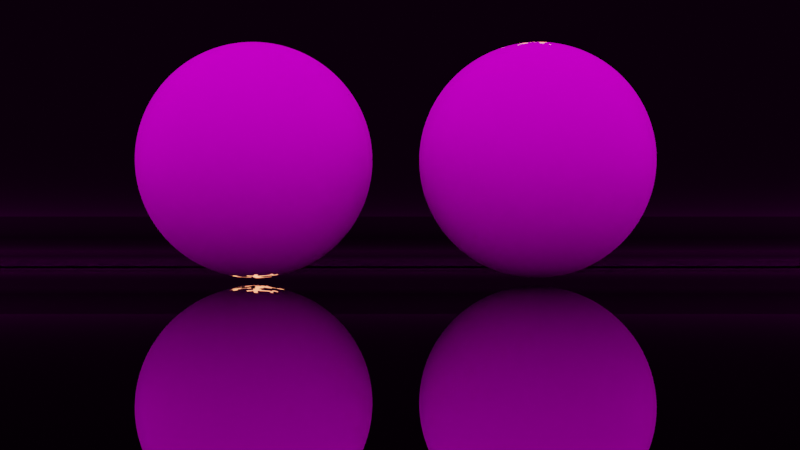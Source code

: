 # Source: teleportation.blend  (saved by Blender 2.93.10; exported with 4.5.12 LTS)
import bpy
from mathutils import Matrix  # noqa: F401  (used for matrix-valued properties, if any)

bpy.ops.wm.read_factory_settings(use_empty=True)
scene = bpy.context.scene
scene.name = 'Scene'

# ---- collections
col_collection = bpy.data.collections.new('Collection'); scene.collection.children.link(col_collection)
col_mesh = bpy.data.collections.new('Mesh'); scene.collection.children.link(col_mesh)
col_rig = bpy.data.collections.new('Rig'); scene.collection.children.link(col_rig)
col_collision = bpy.data.collections.new('Collision'); scene.collection.children.link(col_collision)
col_extras = bpy.data.collections.new('Extras'); scene.collection.children.link(col_extras)

# ---- images (referenced by path relative to the original .blend; pixels are not part of the script)
import os
ASSET_DIR = os.environ.get("B2B_ASSET_DIR", "")  # directory of the original .blend (textures are referenced by path, not embedded)
HERE = os.path.dirname(os.path.abspath(__file__))  # packed textures are extracted next to this script under _unpacked/

def load_image(name, relpath, width, height, colorspace="sRGB"):
    """Load a texture the original file referenced (path relative to the .blend, or extracted next to this script)."""
    p = next((c for c in (os.path.join(HERE, relpath), os.path.join(ASSET_DIR, relpath)) if relpath and os.path.exists(c)), "")
    if p:
        img = bpy.data.images.load(p, check_existing=True)
        img.name = name
    else:  # same state as the original file: an image datablock whose file is absent (Cycles renders it pink)
        img = bpy.data.images.new(name, width, height)
        img.source = "FILE"
        img.filepath = "//" + (relpath or name)
    img.colorspace_settings.name = colorspace
    return img
img_colorful_studio_2k_hdr = load_image('colorful_studio_2k.hdr', 'colorful_studio_2k.hdr', 1024, 1024, 'Linear Rec.709')

# ---- materials (node trees are filled in below, after node groups)
mat_procedural_teleport = bpy.data.materials.new('Procedural_Teleport')
mat_procedural_teleport.displacement_method = 'DISPLACEMENT'
mat_procedural_teleport.alpha_threshold = 0.0
mat_procedural_teleport.line_color = (0.0, 0.0, 0.0, 1.0)
mat_backdrop = bpy.data.materials.new('Backdrop')

# ---- node groups
ng_nodegroup_002 = bpy.data.node_groups.new('NodeGroup.002', 'ShaderNodeTree')
_s = ng_nodegroup_002.interface.new_socket(name='Vector', in_out='OUTPUT', socket_type='NodeSocketVector')
_s.min_value = 0.0
_s.max_value = 0.0
_s = ng_nodegroup_002.interface.new_socket(name='Vector', in_out='INPUT', socket_type='NodeSocketVector')
_s.min_value = 0.0
_s.max_value = -1e+04
_N = ng_nodegroup_002.nodes; _L = ng_nodegroup_002.links
n0 = _N.new('NodeFrame'); n0.name = 'Frame'; n0.location = (-292, 253)
n0.label = 'Make a Sphere'
n0.width = 725
n0.label_size = 19
n1 = _N.new('NodeFrame'); n1.name = 'Frame.001'; n1.location = (-174, -13)
n1.label = 'Make a Sphere #2'
n1.width = 504
n1.label_size = 19
n2 = _N.new('NodeReroute'); n2.name = 'Reroute'; n2.location = (-317, -25)
n2.width = 16
n2.socket_idname = 'NodeSocketVector'
n3 = _N.new('NodeGroupInput'); n3.name = 'Group Input'; n3.location = (-517, 0)
n4 = _N.new('NodeGroupOutput'); n4.name = 'Group Output'; n4.location = (507, 0)
n5 = _N.new('ShaderNodeVectorMath'); n5.name = 'Vector Math'; n5.location = (30, -33)
n5.operation = 'LENGTH'
n6 = _N.new('ShaderNodeVectorMath'); n6.name = 'Vector Math.001'; n6.location = (384, -30)
n6.operation = 'SCALE'
n7 = _N.new('ShaderNodeMath'); n7.name = 'Math'; n7.location = (214, -33)
n7.operation = 'DIVIDE'
n7.inputs[0].default_value = 1.0
n7.inputs[2].default_value = 0.0
n8 = _N.new('ShaderNodeVectorMath'); n8.name = 'Vector Math.002'; n8.location = (555, -45)
n8.operation = 'SUBTRACT'
n9 = _N.new('NodeReroute'); n9.name = 'Reroute.001'; n9.location = (76, -170)
n9.width = 16
n9.socket_idname = 'NodeSocketVector'
n10 = _N.new('ShaderNodeVectorMath'); n10.name = 'Vector Math.003'; n10.location = (163, -39)
n10.operation = 'NORMALIZE'
n11 = _N.new('ShaderNodeVectorMath'); n11.name = 'Vector Math.006'; n11.location = (334, -30)
n11.label = 'Separate Spheres'
n11.operation = 'SCALE'
n12 = _N.new('ShaderNodeSeparateXYZ'); n12.name = 'Separate XYZ'; n12.location = (30, -226)
n13 = _N.new('ShaderNodeMath'); n13.name = 'Math.001'; n13.location = (201, -215)
n13.operation = 'ABSOLUTE'
n13.inputs[2].default_value = 0.0
n5.parent = n0
n6.parent = n0
n7.parent = n0
n8.parent = n0
n9.parent = n0
n10.parent = n1
n11.parent = n1
n12.parent = n1
n13.parent = n1
_L.new(n3.outputs[0], n2.inputs[0])
_L.new(n11.outputs[0], n4.inputs[0])
_L.new(n2.outputs[0], n5.inputs[0])
_L.new(n5.outputs[1], n7.inputs[1])
_L.new(n7.outputs[0], n6.inputs[3])
_L.new(n9.outputs[0], n6.inputs[0])
_L.new(n6.outputs[0], n8.inputs[0])
_L.new(n9.outputs[0], n8.inputs[1])
_L.new(n10.outputs[0], n11.inputs[0])
_L.new(n2.outputs[0], n9.inputs[0])
_L.new(n10.outputs[0], n12.inputs[0])
_L.new(n12.outputs[0], n13.inputs[0])
_L.new(n13.outputs[0], n11.inputs[3])
_L.new(n2.outputs[0], n10.inputs[0])
n4.is_active_output = True
ng_nodegroup_001 = bpy.data.node_groups.new('NodeGroup.001', 'ShaderNodeTree')
_s = ng_nodegroup_001.interface.new_socket(name='Vector', in_out='OUTPUT', socket_type='NodeSocketVector')
_s.min_value = 0.0
_s.max_value = 0.0
_N = ng_nodegroup_001.nodes; _L = ng_nodegroup_001.links
n0 = _N.new('NodeFrame'); n0.name = 'Frame'; n0.location = (7, 25)
n0.label = 'Generated to Object'
n0.width = 371
n0.label_size = 19
n1 = _N.new('ShaderNodeTexCoord'); n1.name = 'Texture Coordinate'; n1.location = (-209, 20)
n2 = _N.new('NodeGroupInput'); n2.name = 'Group Input'; n2.location = (-409, 0)
n3 = _N.new('NodeGroupOutput'); n3.name = 'Group Output'; n3.location = (429, 0)
n4 = _N.new('ShaderNodeVectorMath'); n4.name = 'Vector Math.001'; n4.location = (201, -50)
n4.operation = 'SCALE'
n4.inputs[1].default_value = (2.0, 2.0, 2.0)
n4.inputs[3].default_value = 2.0
n5 = _N.new('ShaderNodeVectorMath'); n5.name = 'Vector Math'; n5.location = (30, -30)
n5.inputs[1].default_value = (-0.5, -0.5, -0.5)
n4.parent = n0
n5.parent = n0
_L.new(n4.outputs[0], n3.inputs[0])
_L.new(n1.outputs[0], n5.inputs[0])
_L.new(n5.outputs[0], n4.inputs[0])
n3.is_active_output = True
ng_nodegroup_003 = bpy.data.node_groups.new('NodeGroup.003', 'ShaderNodeTree')
_s = ng_nodegroup_003.interface.new_socket(name='Vector', in_out='OUTPUT', socket_type='NodeSocketVector')
_s.min_value = 0.0
_s.max_value = 0.0
_s = ng_nodegroup_003.interface.new_socket(name='Strand', in_out='OUTPUT', socket_type='NodeSocketFloat')
_s.min_value = 0.0
_s.max_value = 0.0
_s = ng_nodegroup_003.interface.new_socket(name='Vector', in_out='INPUT', socket_type='NodeSocketVector')
_s.min_value = 0.0
_s.max_value = -1e+04
_s = ng_nodegroup_003.interface.new_socket(name='Value', in_out='INPUT', socket_type='NodeSocketFloat')
_s.default_value = 0.5
_s.min_value = -1e+04
_s.max_value = 1e+04
_s = ng_nodegroup_003.interface.new_socket(name='Color2', in_out='INPUT', socket_type='NodeSocketColor')
_s.default_value = (0.5, 0.5, 0.5, 1.0)
_s = ng_nodegroup_003.interface.new_socket(name='Threshold', in_out='INPUT', socket_type='NodeSocketFloat')
_s.min_value = -1e+04
_s.max_value = 1e+04
_N = ng_nodegroup_003.nodes; _L = ng_nodegroup_003.links
n0 = _N.new('NodeFrame'); n0.name = 'Frame'; n0.location = (-422, 282)
n0.label = 'Separate the Balls'
n0.width = 375
n0.label_size = 19
n1 = _N.new('ShaderNodeCombineXYZ'); n1.name = 'Combine XYZ'; n1.location = (422, 5)
n2 = _N.new('ShaderNodeMath'); n2.name = 'Math.001'; n2.location = (-411, -282)
n2.operation = 'MULTIPLY'
n2.inputs[1].default_value = -1.0
n2.inputs[2].default_value = 0.0
n3 = _N.new('ShaderNodeMix'); n3.name = 'Mix'; n3.location = (34, 70)
n3.data_type = 'RGBA'
n4 = _N.new('ShaderNodeMath'); n4.name = 'Math'; n4.location = (205, -222)
n4.operation = 'GREATER_THAN'
n4.inputs[2].default_value = 0.0
n5 = _N.new('ShaderNodeSeparateXYZ'); n5.name = 'Separate XYZ'; n5.location = (30, -234)
n6 = _N.new('ShaderNodeMath'); n6.name = 'Math.002'; n6.location = (203, -30)
n6.label = 'Transparent Shader Area'
n6.operation = 'COMPARE'
n6.inputs[1].default_value = 0.0
n6.inputs[2].default_value = 5e-05
n7 = _N.new('NodeGroupInput'); n7.name = 'Group Input'; n7.location = (-622, 0)
n8 = _N.new('NodeGroupOutput'); n8.name = 'Group Output'; n8.location = (612, 0)
n4.parent = n0
n5.parent = n0
n6.parent = n0
_L.new(n7.outputs[0], n5.inputs[0])
_L.new(n7.outputs[1], n2.inputs[0])
_L.new(n7.outputs[2], n3.inputs[7])
_L.new(n1.outputs[0], n8.inputs[0])
_L.new(n6.outputs[0], n8.inputs[1])
_L.new(n7.outputs[3], n4.inputs[1])
_L.new(n5.outputs[0], n4.inputs[0])
_L.new(n3.outputs[2], n1.inputs[0])
_L.new(n2.outputs[0], n3.inputs[6])
_L.new(n4.outputs[0], n3.inputs[0])
_L.new(n5.outputs[0], n6.inputs[0])
n8.is_active_output = True
ng_nodegroup_004 = bpy.data.node_groups.new('NodeGroup.004', 'ShaderNodeTree')
_s = ng_nodegroup_004.interface.new_socket(name='Vector', in_out='OUTPUT', socket_type='NodeSocketVector')
_s.min_value = 0.0
_s.max_value = 0.0
_s = ng_nodegroup_004.interface.new_socket(name='Vector', in_out='OUTPUT', socket_type='NodeSocketVector')
_s.min_value = 0.0
_s.max_value = 0.0
_s = ng_nodegroup_004.interface.new_socket(name='Vector', in_out='OUTPUT', socket_type='NodeSocketVector')
_s.min_value = 0.0
_s.max_value = 0.0
_s = ng_nodegroup_004.interface.new_socket(name='Strand', in_out='OUTPUT', socket_type='NodeSocketFloat')
_s.min_value = 0.0
_s.max_value = 0.0
_s = ng_nodegroup_004.interface.new_socket(name='Value', in_out='OUTPUT', socket_type='NodeSocketFloat')
_s.min_value = 0.0
_s.max_value = 0.0
_s = ng_nodegroup_004.interface.new_socket(name='Color', in_out='OUTPUT', socket_type='NodeSocketColor')
_s.default_value = (0.0, 0.0, 0.0, 0.0)
_s = ng_nodegroup_004.interface.new_socket(name='Separation Value', in_out='INPUT', socket_type='NodeSocketFloat')
_s.default_value = 0.5
_s.min_value = -1e+04
_s.max_value = 1e+04
_s = ng_nodegroup_004.interface.new_socket(name='Threshold Value', in_out='INPUT', socket_type='NodeSocketFloat')
_s.min_value = -1e+04
_s.max_value = 1e+04
_s = ng_nodegroup_004.interface.new_socket(name='Control Teleport', in_out='INPUT', socket_type='NodeSocketFloat')
_s.default_value = 1.0
_s.min_value = 0.0
_s.max_value = 1.5
_s = ng_nodegroup_004.interface.new_socket(name='Noise Factor', in_out='INPUT', socket_type='NodeSocketFloat')
_s.subtype = 'FACTOR'
_s.default_value = 0.1733
_s.min_value = 0.0
_s.max_value = 1.0
_s = ng_nodegroup_004.interface.new_socket(name='Noise Type', in_out='INPUT', socket_type='NodeSocketFloat')
_s.subtype = 'FACTOR'
_s.default_value = 1.0
_s.min_value = 0.0
_s.max_value = 1.0
_s = ng_nodegroup_004.interface.new_socket(name='Noise Detail', in_out='INPUT', socket_type='NodeSocketFloat')
_s.default_value = 30.0
_s.min_value = -1000.0
_s.max_value = 1000.0
_N = ng_nodegroup_004.nodes; _L = ng_nodegroup_004.links
n0 = _N.new('NodeFrame'); n0.name = 'Frame.001'; n0.location = (839, 38)
n0.label = 'Ring-Mask'
n0.width = 410
n0.label_size = 19
n1 = _N.new('NodeFrame'); n1.name = 'Frame.004'; n1.location = (1078, -256)
n1.label = 'Final Tranparency'
n1.width = 454
n2 = _N.new('NodeFrame'); n2.name = 'Frame'; n2.location = (-1360, 851)
n2.label = 'Vector Displacement'
n2.width = 456
n2.label_size = 19
n3 = _N.new('NodeFrame'); n3.name = 'Frame.003'; n3.location = (28, -256)
n3.label = 'Overlap-Mask'
n3.width = 955
n3.label_size = 19
n4 = _N.new('NodeReroute'); n4.name = 'Reroute.001'; n4.location = (-485, 368)
n4.width = 16
n4.socket_idname = 'NodeSocketVector'
n5 = _N.new('NodeReroute'); n5.name = 'Reroute.002'; n5.location = (251, -496)
n5.width = 16
n5.socket_idname = 'NodeSocketFloat'
n6 = _N.new('ShaderNodeValue'); n6.name = 'Value.002'; n6.location = (-183, -441)
n6.label = 'Control Teleport'
n6.outputs[0].default_value = 0.38
n7 = _N.new('ShaderNodeSeparateXYZ'); n7.name = 'Separate XYZ'; n7.location = (30, -77)
n8 = _N.new('ShaderNodeMath'); n8.name = 'Math'; n8.location = (240, -30)
n8.operation = 'COMPARE'
n8.inputs[2].default_value = 0.02
n9 = _N.new('NodeReroute'); n9.name = 'Reroute.003'; n9.location = (961, -391)
n9.width = 16
n9.socket_idname = 'NodeSocketFloat'
n10 = _N.new('ShaderNodeValue'); n10.name = 'Value.004'; n10.location = (-179, -754)
n10.label = 'Noise Type'
n10.outputs[0].default_value = 1.0
n11 = _N.new('ShaderNodeMath'); n11.name = 'Math.003'; n11.location = (30, -30)
n11.operation = 'GREATER_THAN'
n11.inputs[2].default_value = 0.0
n12 = _N.new('ShaderNodeMath'); n12.name = 'Math.004'; n12.location = (30, -220)
n12.operation = 'LESS_THAN'
n12.inputs[2].default_value = 0.0
n13 = _N.new('ShaderNodeMix'); n13.name = 'Mix.002'; n13.location = (284, -69)
n13.data_type = 'RGBA'
n14 = _N.new('NodeGroupOutput'); n14.name = 'Group Output'; n14.location = (1582, 0)
n15 = _N.new('ShaderNodeValue'); n15.name = 'Value.005'; n15.location = (-177, -853)
n15.label = 'Noise Detail'
n15.outputs[0].default_value = 50.0
n16 = _N.new('ShaderNodeGroup'); n16.name = 'Group.001'; n16.location = (286, -30)
n16.label = 'Spheres'
n16.node_tree = ng_nodegroup_002
n17 = _N.new('ShaderNodeGroup'); n17.name = 'Group'; n17.location = (30, -130)
n17.label = 'Coordinates'
n17.node_tree = ng_nodegroup_001
n18 = _N.new('NodeReroute'); n18.name = 'Reroute'; n18.location = (248, -171)
n18.width = 16
n18.socket_idname = 'NodeSocketVector'
n19 = _N.new('ShaderNodeValue'); n19.name = 'Value'; n19.location = (33, -239)
n19.label = 'Separation Value'
n19.outputs[0].default_value = 4.8
n20 = _N.new('ShaderNodeValue'); n20.name = 'Value.001'; n20.location = (32, -339)
n20.label = 'Threshold Value'
n20.outputs[0].default_value = 0.0
n21 = _N.new('ShaderNodeGroup'); n21.name = 'Group.002'; n21.location = (280, -226)
n21.label = 'Separating Spheres'
n21.node_tree = ng_nodegroup_003
n22 = _N.new('ShaderNodeValue'); n22.name = 'Value.003'; n22.location = (-181, -586)
n22.label = 'Noise Factor'
n22.outputs[0].default_value = 0.05
n23 = _N.new('NodeReroute'); n23.name = 'Reroute.004'; n23.location = (329, -617)
n23.width = 16
n23.socket_idname = 'NodeSocketFloat'
n24 = _N.new('NodeGroupInput'); n24.name = 'Group Input'; n24.location = (-1740, -112)
n25 = _N.new('ShaderNodeMix'); n25.name = 'Mix.001'; n25.location = (785, -43)
n25.data_type = 'RGBA'
n25.blend_type = 'LINEAR_LIGHT'
n26 = _N.new('ShaderNodeMix'); n26.name = 'Mix.003'; n26.location = (656, -344)
n26.data_type = 'RGBA'
n26.blend_type = 'LINEAR_LIGHT'
n27 = _N.new('ShaderNodeTexVoronoi'); n27.name = 'Voronoi Texture'; n27.location = (466, -478)
n27.distance = 'CHEBYCHEV'
n28 = _N.new('ShaderNodeTexNoise'); n28.name = 'Noise Texture'; n28.location = (467, -239)
n28.inputs[3].default_value = 8.0
n28.inputs[4].default_value = 0.7
n28.inputs[8].default_value = 0.75
n29 = _N.new('ShaderNodeMath'); n29.name = 'Math.001'; n29.location = (219, -30)
n29.operation = 'GREATER_THAN'
n29.inputs[1].default_value = 0.0
n29.inputs[2].default_value = 0.0
n30 = _N.new('ShaderNodeSeparateXYZ'); n30.name = 'Separate XYZ.001'; n30.location = (30, -32)
n31 = _N.new('ShaderNodeMix'); n31.name = 'Mix'; n31.location = (474, -42)
n31.data_type = 'RGBA'
n32 = _N.new('ShaderNodeMath'); n32.name = 'Math.002'; n32.location = (278, -239)
n32.label = 'Negative'
n32.hide = True
n32.operation = 'MULTIPLY'
n32.inputs[1].default_value = -1.0
n32.inputs[2].default_value = 0.0
n33 = _N.new('ShaderNodeMapRange'); n33.name = 'Map Range'; n33.location = (45, -240)
n33.inputs[3].default_value = -0.555
n33.inputs[4].default_value = 0.555
n7.parent = n0
n8.parent = n0
n11.parent = n1
n12.parent = n1
n13.parent = n1
n16.parent = n2
n17.parent = n2
n18.parent = n2
n19.parent = n2
n20.parent = n2
n21.parent = n2
n25.parent = n3
n26.parent = n3
n27.parent = n3
n28.parent = n3
n29.parent = n3
n30.parent = n3
n31.parent = n3
n32.parent = n3
n33.parent = n3
_L.new(n18.outputs[0], n14.inputs[0])
_L.new(n16.outputs[0], n14.inputs[1])
_L.new(n21.outputs[0], n14.inputs[2])
_L.new(n21.outputs[1], n14.inputs[3])
_L.new(n8.outputs[0], n14.inputs[4])
_L.new(n13.outputs[2], n14.inputs[5])
_L.new(n18.outputs[0], n16.inputs[0])
_L.new(n17.outputs[0], n18.inputs[0])
_L.new(n4.outputs[0], n21.inputs[0])
_L.new(n7.outputs[2], n8.inputs[0])
_L.new(n4.outputs[0], n7.inputs[0])
_L.new(n16.outputs[0], n4.inputs[0])
_L.new(n4.outputs[0], n30.inputs[0])
_L.new(n30.outputs[0], n29.inputs[0])
_L.new(n29.outputs[0], n31.inputs[0])
_L.new(n31.outputs[2], n25.inputs[6])
_L.new(n32.outputs[0], n31.inputs[7])
_L.new(n5.outputs[0], n31.inputs[6])
_L.new(n33.outputs[0], n5.inputs[0])
_L.new(n5.outputs[0], n32.inputs[0])
_L.new(n25.outputs[2], n8.inputs[1])
_L.new(n25.outputs[2], n11.inputs[0])
_L.new(n9.outputs[0], n11.inputs[1])
_L.new(n25.outputs[2], n12.inputs[0])
_L.new(n30.outputs[2], n9.inputs[0])
_L.new(n9.outputs[0], n12.inputs[1])
_L.new(n11.outputs[0], n13.inputs[6])
_L.new(n12.outputs[0], n13.inputs[7])
_L.new(n29.outputs[0], n13.inputs[0])
_L.new(n26.outputs[2], n25.inputs[7])
_L.new(n27.outputs[0], n26.inputs[7])
_L.new(n28.outputs[0], n26.inputs[6])
_L.new(n24.outputs[0], n21.inputs[1])
_L.new(n24.outputs[0], n21.inputs[2])
_L.new(n24.outputs[1], n21.inputs[3])
_L.new(n24.outputs[2], n33.inputs[0])
_L.new(n24.outputs[3], n25.inputs[0])
_L.new(n24.outputs[4], n26.inputs[0])
_L.new(n23.outputs[0], n28.inputs[2])
_L.new(n24.outputs[5], n23.inputs[0])
_L.new(n23.outputs[0], n27.inputs[2])
n14.is_active_output = True

# ---- material node trees
mat_procedural_teleport.use_nodes = True; mat_procedural_teleport.node_tree.nodes.clear()
_N = mat_procedural_teleport.node_tree.nodes; _L = mat_procedural_teleport.node_tree.links
n0 = _N.new('NodeFrame'); n0.name = 'Frame.002'; n0.location = (3989, 933)
n0.label = 'Final Shader'
n0.width = 1300
n0.label_size = 19
n1 = _N.new('ShaderNodeVectorMath'); n1.name = 'Vector Math.004'; n1.location = (271, -598)
n1.operation = 'SUBTRACT'
n2 = _N.new('ShaderNodeVectorMath'); n2.name = 'Vector Math.005'; n2.location = (429, -595)
n2.operation = 'SCALE'
n3 = _N.new('ShaderNodeMixShader'); n3.name = 'Mix Shader.002'; n3.location = (448, -138)
n4 = _N.new('ShaderNodeMixShader'); n4.name = 'Mix Shader.001'; n4.location = (740, -119)
n5 = _N.new('ShaderNodeBsdfPrincipled'); n5.name = 'Principled BSDF'; n5.location = (30, -111)
n5.hide = True
n5.distribution = 'GGX'
n5.subsurface_method = 'BURLEY'
n5.inputs[3].default_value = 1.45
n5.inputs[27].default_value = (0.0, 0.0, 0.0, 1.0)
n5.inputs[28].default_value = 1.0
n6 = _N.new('ShaderNodeBsdfTransparent'); n6.name = 'Transparent BSDF.001'; n6.location = (50, -242)
n7 = _N.new('ShaderNodeEmission'); n7.name = 'Emission'; n7.location = (47, -376)
n7.inputs[1].default_value = 4.0
n8 = _N.new('ShaderNodeVectorMath'); n8.name = 'Vector Math.006'; n8.location = (37, -597)
n9 = _N.new('ShaderNodeBsdfTransparent'); n9.name = 'Transparent BSDF'; n9.location = (45, -494)
n10 = _N.new('ShaderNodeOutputMaterial'); n10.name = 'Material Output'; n10.location = (1130, -385)
n11 = _N.new('ShaderNodeMixShader'); n11.name = 'Mix Shader'; n11.location = (925, -216)
n12 = _N.new('ShaderNodeRGB'); n12.name = 'RGB'; n12.location = (3521, 362)
n12.outputs[0].default_value = (1.0, 0.2406, 0.12, 1.0)
n13 = _N.new('ShaderNodeGroup'); n13.name = 'Group.003'; n13.location = (3521, 700)
n13.label = 'Procedural Teleportation'
n13.node_tree = ng_nodegroup_004
n13.inputs[0].default_value = 0.1
n13.inputs[1].default_value = 0.0
n13.inputs[2].default_value = 0.03676
n13.inputs[3].default_value = 0.01452
n13.inputs[4].default_value = 1.0
n13.inputs[5].default_value = 30.0
n1.parent = n0
n2.parent = n0
n3.parent = n0
n4.parent = n0
n5.parent = n0
n6.parent = n0
n7.parent = n0
n8.parent = n0
n9.parent = n0
n10.parent = n0
n11.parent = n0
_L.new(n1.outputs[0], n2.inputs[0])
_L.new(n13.outputs[0], n1.inputs[1])
_L.new(n2.outputs[0], n10.inputs[2])
_L.new(n13.outputs[1], n8.inputs[0])
_L.new(n8.outputs[0], n1.inputs[0])
_L.new(n13.outputs[2], n8.inputs[1])
_L.new(n13.outputs[3], n11.inputs[0])
_L.new(n9.outputs[0], n11.inputs[2])
_L.new(n5.outputs[0], n3.inputs[1])
_L.new(n13.outputs[4], n4.inputs[0])
_L.new(n7.outputs[0], n4.inputs[2])
_L.new(n4.outputs[0], n11.inputs[1])
_L.new(n3.outputs[0], n4.inputs[1])
_L.new(n6.outputs[0], n3.inputs[2])
_L.new(n13.outputs[5], n3.inputs[0])
_L.new(n11.outputs[0], n10.inputs[0])
_L.new(n12.outputs[0], n7.inputs[0])
n10.is_active_output = True
mat_backdrop.use_nodes = True; mat_backdrop.node_tree.nodes.clear()
_N = mat_backdrop.node_tree.nodes; _L = mat_backdrop.node_tree.links
n0 = _N.new('ShaderNodeBsdfPrincipled'); n0.name = 'Principled BSDF'; n0.location = (10, 300)
n0.distribution = 'GGX'
n0.subsurface_method = 'BURLEY'
n0.inputs[0].default_value = (0.002749, 0.002749, 0.002749, 1.0)
n0.inputs[1].default_value = 1.0
n0.inputs[2].default_value = 0.0
n0.inputs[3].default_value = 1.45
n0.inputs[27].default_value = (0.0, 0.0, 0.0, 1.0)
n0.inputs[28].default_value = 1.0
n1 = _N.new('ShaderNodeOutputMaterial'); n1.name = 'Material Output'; n1.location = (300, 300)
_L.new(n0.outputs[0], n1.inputs[0])
n1.is_active_output = True

# ---- world
world_world = bpy.data.worlds.new('World'); scene.world = world_world
world_world.use_nodes = True; world_world.node_tree.nodes.clear()
_N = world_world.node_tree.nodes; _L = world_world.node_tree.links
n0 = _N.new('ShaderNodeOutputWorld'); n0.name = 'World Output'; n0.location = (300, 300)
n1 = _N.new('ShaderNodeBackground'); n1.name = 'Background'; n1.location = (10, 300)
n2 = _N.new('ShaderNodeTexEnvironment'); n2.name = 'Environment Texture'; n2.location = (-280, 275)
n2.image = img_colorful_studio_2k_hdr
_L.new(n1.outputs[0], n0.inputs[0])
_L.new(n2.outputs[0], n1.inputs[0])
n0.is_active_output = True
world_world.color = (0.05088, 0.05088, 0.05088)
world_world.use_sun_shadow = False
world_world.sun_shadow_jitter_overblur = 0.0

# ---- cameras
cam_camera_001 = bpy.data.cameras.new('Camera.001')

# ---- meshes
me_cube = bpy.data.meshes.new('Cube')
me_cube.from_pydata([(1.0, 1.0, 1.0), (1.0, 1.0, -1.0), (1.0, -1.0, 1.0), (1.0, -1.0, -1.0), (-1.0, 1.0, 1.0), (-1.0, 1.0, -1.0), (-1.0, -1.0, 1.0), (-1.0, -1.0, -1.0)], [], [(0, 4, 6, 2), (3, 2, 6, 7), (7, 6, 4, 5), (5, 1, 3, 7), (1, 0, 2, 3), (5, 4, 0, 1)])
_uv = me_cube.uv_layers.new(name='UVMap')
_uv.uv.foreach_set('vector', [0.625, 0.5, 0.875, 0.5, 0.875, 0.75, 0.625, 0.75, 0.375, 0.75, 0.625, 0.75, 0.625, 1.0, 0.375, 1.0, 0.375, 0.0, 0.625, 0.0, 0.625, 0.25, 0.375, 0.25, 0.125, 0.5, 0.375, 0.5, 0.375, 0.75, 0.125, 0.75, 0.375, 0.5, 0.625, 0.5, 0.625, 0.75, 0.375, 0.75, 0.375, 0.25, 0.625, 0.25, 0.625, 0.5, 0.375, 0.5])
me_cube.materials.append(mat_procedural_teleport)
me_cube.use_remesh_preserve_volume = False
me_cube.use_remesh_preserve_attributes = False
me_cube.use_mirror_vertex_groups = False
me_cube.update()
me_plane = bpy.data.meshes.new('Plane')
me_plane.from_pydata([(-1.0, -1.0, 0.0), (1.0, -1.0, 0.0), (-1.0, 1.0, 1.764), (1.0, 1.0, 1.764), (-1.0, 0.2516, 0.0), (-1.0, 1.0, 0.7484), (-1.0, 0.3976, 0.01438), (-1.0, 0.538, 0.05697), (-1.0, 0.6674, 0.1261), (-1.0, 0.7808, 0.2192), (-1.0, 0.8739, 0.3326), (-1.0, 0.943, 0.462), (-1.0, 0.9856, 0.6024), (1.0, 1.0, 0.7484), (1.0, 0.2516, 0.0), (1.0, 0.9856, 0.6024), (1.0, 0.943, 0.462), (1.0, 0.8739, 0.3326), (1.0, 0.7808, 0.2192), (1.0, 0.6674, 0.1261), (1.0, 0.538, 0.05697), (1.0, 0.3976, 0.01438), (-1.0, -9.06, 0.0), (1.0, -9.06, 0.0)], [], [(5, 13, 3, 2), (13, 5, 12, 15), (15, 12, 11, 16), (16, 11, 10, 17), (17, 10, 9, 18), (18, 9, 8, 19), (19, 8, 7, 20), (20, 7, 6, 21), (21, 6, 4, 14), (0, 1, 14, 4), (1, 0, 22, 23)])
me_plane.polygons.foreach_set('use_smooth', [True] * 11)
_uv = me_plane.uv_layers.new(name='UVMap')
_uv.uv.foreach_set('vector', [0.0, 1.0, 1.0, 1.0, 1.0, 1.0, 0.0, 1.0, 1.0, 1.0, 0.0, 1.0, 0.0, 1.0, 1.0, 1.0, 1.0, 1.0, 0.0, 1.0, 0.0, 1.0, 1.0, 1.0, 1.0, 1.0, 0.0, 1.0, 0.0, 1.0, 1.0, 1.0, 1.0, 1.0, 0.0, 1.0, 0.0, 1.0, 1.0, 1.0, 1.0, 1.0, 0.0, 1.0, 0.0, 0.8337, 1.0, 0.8337, 1.0, 0.8337, 0.0, 0.8337, 0.0, 0.769, 1.0, 0.769, 1.0, 0.769, 0.0, 0.769, 0.0, 0.6988, 1.0, 0.6988, 1.0, 0.6988, 0.0, 0.6988, 0.0, 0.6258, 1.0, 0.6258, 0.0, 0.0, 1.0, 0.0, 1.0, 0.6258, 0.0, 0.6258, 1.0, 0.0, 0.0, 0.0, 0.0, 0.0, 1.0, 0.0])
me_plane.materials.append(mat_backdrop)
me_plane.use_remesh_fix_poles = True
me_plane.use_remesh_preserve_attributes = False
me_plane.use_mirror_vertex_groups = False
me_plane.update()

# ---- objects
ob_cube = bpy.data.objects.new('Cube', me_cube)
ob_camera = bpy.data.objects.new('Camera', cam_camera_001)
ob_plane = bpy.data.objects.new('Plane', me_plane)

# ---- transforms, parenting, visibility, modifiers, constraints
ob_cube.location = (0.0, 0.0, -0.01004)
ob_cube.lock_rotations_4d = False
ob_cube.empty_display_type = 'ARROWS'
ob_cube.lineart.crease_threshold = 0.0
ob_cube.cycles.use_adaptive_subdivision = True
ob_cube.cycles.dicing_rate = 1.1
_m = ob_cube.modifiers.new('Subdivision', 'SUBSURF')
_m.subdivision_type = 'SIMPLE'
ob_camera.location = (0.018, -4.743, -0.2855)
ob_camera.rotation_euler = (1.571, -0.0, 0.0)
ob_camera.lineart.crease_threshold = 0.0
ob_plane.location = (0.0, 1.187, -0.5279)
ob_plane.scale = (4.534, 1.641, 1.641)
ob_plane.lineart.crease_threshold = 0.0

# ---- collection membership
col_collection.objects.link(ob_cube)
col_collection.objects.link(ob_camera)
col_collection.objects.link(ob_plane)

# ---- scene / render settings (as saved in the file)
scene.camera = ob_camera
scene.frame_start = 1; scene.frame_end = 600; scene.frame_set(472)
scene.render.engine = 'CYCLES'
scene.render.fps = 60
scene.render.film_transparent = True
scene.cycles.feature_set = 'EXPERIMENTAL'
scene.cycles.samples = 128
scene.cycles.sampling_pattern = 'TABULATED_SOBOL'
scene.cycles.use_light_tree = False
scene.view_settings.view_transform = 'Filmic'
bpy.context.view_layer.update()
